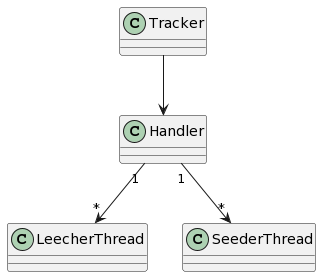

The diagram above was rendered by PlantUML. Its source (embedded in the PNG):
@startuml
Tracker --> Handler

Handler "1" --> "*" LeecherThread
Handler "1" --> "*" SeederThread
@enduml